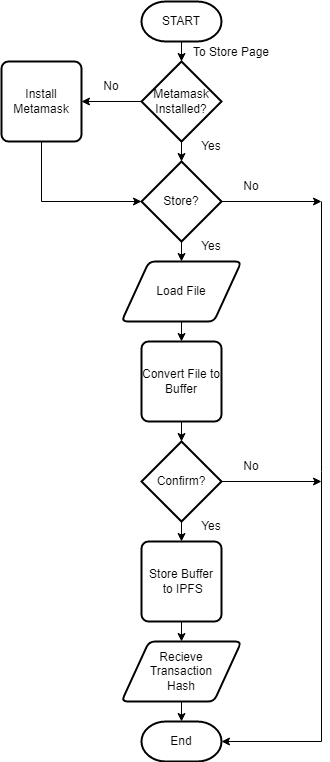

The diagram above was exported from draw.io. Its source (the exported page's mxGraphModel, read from the mxfile embedded in the PNG):
<mxGraphModel dx="811" dy="500" grid="1" gridSize="10" guides="1" tooltips="1" connect="1" arrows="1" fold="1" page="1" pageScale="1" pageWidth="850" pageHeight="1100" math="0" shadow="0">
  <root>
    <mxCell id="0" />
    <mxCell id="1" parent="0" />
    <mxCell id="b2O5-iRTI764FhLPPGa3-1" value="Store?" style="strokeWidth=2;html=1;shape=mxgraph.flowchart.decision;whiteSpace=wrap;" parent="1" vertex="1">
      <mxGeometry x="320" y="200" width="80" height="80" as="geometry" />
    </mxCell>
    <mxCell id="b2O5-iRTI764FhLPPGa3-3" value="Load File" style="shape=parallelogram;html=1;strokeWidth=2;perimeter=parallelogramPerimeter;whiteSpace=wrap;rounded=1;arcSize=12;size=0.23;" parent="1" vertex="1">
      <mxGeometry x="300" y="300" width="120" height="60" as="geometry" />
    </mxCell>
    <mxCell id="b2O5-iRTI764FhLPPGa3-4" value="Convert File to Buffer" style="rounded=1;whiteSpace=wrap;html=1;absoluteArcSize=1;arcSize=14;strokeWidth=2;" parent="1" vertex="1">
      <mxGeometry x="320" y="380" width="80" height="80" as="geometry" />
    </mxCell>
    <mxCell id="b2O5-iRTI764FhLPPGa3-5" value="Confirm?" style="strokeWidth=2;html=1;shape=mxgraph.flowchart.decision;whiteSpace=wrap;" parent="1" vertex="1">
      <mxGeometry x="320" y="480" width="80" height="80" as="geometry" />
    </mxCell>
    <mxCell id="b2O5-iRTI764FhLPPGa3-6" value="Store Buffer&lt;br&gt;&amp;nbsp;to IPFS" style="rounded=1;whiteSpace=wrap;html=1;absoluteArcSize=1;arcSize=14;strokeWidth=2;" parent="1" vertex="1">
      <mxGeometry x="320" y="580" width="80" height="80" as="geometry" />
    </mxCell>
    <mxCell id="b2O5-iRTI764FhLPPGa3-7" value="" style="endArrow=classic;html=1;rounded=0;exitX=0.5;exitY=1;exitDx=0;exitDy=0;" parent="1" source="b2O5-iRTI764FhLPPGa3-3" edge="1">
      <mxGeometry width="50" height="50" relative="1" as="geometry">
        <mxPoint x="724" y="790" as="sourcePoint" />
        <mxPoint x="360" y="380" as="targetPoint" />
      </mxGeometry>
    </mxCell>
    <mxCell id="b2O5-iRTI764FhLPPGa3-8" value="" style="endArrow=classic;html=1;rounded=0;exitX=0.5;exitY=1;exitDx=0;exitDy=0;" parent="1" source="b2O5-iRTI764FhLPPGa3-4" edge="1">
      <mxGeometry width="50" height="50" relative="1" as="geometry">
        <mxPoint x="724" y="790" as="sourcePoint" />
        <mxPoint x="360" y="480" as="targetPoint" />
      </mxGeometry>
    </mxCell>
    <mxCell id="b2O5-iRTI764FhLPPGa3-10" value="" style="endArrow=classic;html=1;rounded=0;exitX=0.5;exitY=1;exitDx=0;exitDy=0;exitPerimeter=0;entryX=0.5;entryY=0;entryDx=0;entryDy=0;" parent="1" source="b2O5-iRTI764FhLPPGa3-5" target="b2O5-iRTI764FhLPPGa3-6" edge="1">
      <mxGeometry width="50" height="50" relative="1" as="geometry">
        <mxPoint x="724" y="790" as="sourcePoint" />
        <mxPoint x="774" y="740" as="targetPoint" />
      </mxGeometry>
    </mxCell>
    <mxCell id="b2O5-iRTI764FhLPPGa3-11" value="Yes" style="text;html=1;strokeColor=none;fillColor=none;align=center;verticalAlign=middle;whiteSpace=wrap;rounded=0;" parent="1" vertex="1">
      <mxGeometry x="360" y="550" width="60" height="30" as="geometry" />
    </mxCell>
    <mxCell id="b2O5-iRTI764FhLPPGa3-12" value="Yes" style="text;html=1;strokeColor=none;fillColor=none;align=center;verticalAlign=middle;whiteSpace=wrap;rounded=0;" parent="1" vertex="1">
      <mxGeometry x="360" y="270" width="60" height="30" as="geometry" />
    </mxCell>
    <mxCell id="b2O5-iRTI764FhLPPGa3-13" value="No" style="text;html=1;strokeColor=none;fillColor=none;align=center;verticalAlign=middle;whiteSpace=wrap;rounded=0;" parent="1" vertex="1">
      <mxGeometry x="400" y="490" width="60" height="30" as="geometry" />
    </mxCell>
    <mxCell id="b2O5-iRTI764FhLPPGa3-14" value="No" style="text;html=1;strokeColor=none;fillColor=none;align=center;verticalAlign=middle;whiteSpace=wrap;rounded=0;" parent="1" vertex="1">
      <mxGeometry x="400" y="210" width="60" height="30" as="geometry" />
    </mxCell>
    <mxCell id="b2O5-iRTI764FhLPPGa3-15" value="Metamask Installed?" style="strokeWidth=2;html=1;shape=mxgraph.flowchart.decision;whiteSpace=wrap;" parent="1" vertex="1">
      <mxGeometry x="320" y="100" width="80" height="80" as="geometry" />
    </mxCell>
    <mxCell id="b2O5-iRTI764FhLPPGa3-16" value="Install Metamask" style="rounded=1;whiteSpace=wrap;html=1;absoluteArcSize=1;arcSize=14;strokeWidth=2;" parent="1" vertex="1">
      <mxGeometry x="180" y="100" width="80" height="80" as="geometry" />
    </mxCell>
    <mxCell id="b2O5-iRTI764FhLPPGa3-18" value="" style="endArrow=classic;html=1;rounded=0;exitX=0.5;exitY=1;exitDx=0;exitDy=0;exitPerimeter=0;entryX=0.5;entryY=0;entryDx=0;entryDy=0;entryPerimeter=0;" parent="1" source="b2O5-iRTI764FhLPPGa3-29" edge="1" target="b2O5-iRTI764FhLPPGa3-15">
      <mxGeometry width="50" height="50" relative="1" as="geometry">
        <mxPoint x="484" y="160" as="sourcePoint" />
        <mxPoint x="360" y="140" as="targetPoint" />
      </mxGeometry>
    </mxCell>
    <mxCell id="b2O5-iRTI764FhLPPGa3-21" value="To Store Page" style="text;html=1;strokeColor=none;fillColor=none;align=center;verticalAlign=middle;whiteSpace=wrap;rounded=0;" parent="1" vertex="1">
      <mxGeometry x="370" y="76" width="80" height="30" as="geometry" />
    </mxCell>
    <mxCell id="b2O5-iRTI764FhLPPGa3-24" value="Recieve&lt;br&gt;Transaction&lt;br&gt;Hash" style="shape=parallelogram;html=1;strokeWidth=2;perimeter=parallelogramPerimeter;whiteSpace=wrap;rounded=1;arcSize=12;size=0.23;" parent="1" vertex="1">
      <mxGeometry x="300" y="680" width="120" height="60" as="geometry" />
    </mxCell>
    <mxCell id="b2O5-iRTI764FhLPPGa3-25" value="" style="endArrow=none;html=1;rounded=0;entryX=0.5;entryY=1;entryDx=0;entryDy=0;startArrow=classic;startFill=1;" parent="1" target="b2O5-iRTI764FhLPPGa3-24" edge="1">
      <mxGeometry width="50" height="50" relative="1" as="geometry">
        <mxPoint x="360" y="760" as="sourcePoint" />
        <mxPoint x="484" y="1030" as="targetPoint" />
      </mxGeometry>
    </mxCell>
    <mxCell id="b2O5-iRTI764FhLPPGa3-26" value="" style="endArrow=classic;html=1;rounded=0;exitX=0.5;exitY=1;exitDx=0;exitDy=0;" parent="1" source="b2O5-iRTI764FhLPPGa3-6" edge="1">
      <mxGeometry width="50" height="50" relative="1" as="geometry">
        <mxPoint x="625" y="970" as="sourcePoint" />
        <mxPoint x="360" y="680" as="targetPoint" />
      </mxGeometry>
    </mxCell>
    <mxCell id="b2O5-iRTI764FhLPPGa3-27" value="No" style="text;html=1;strokeColor=none;fillColor=none;align=center;verticalAlign=middle;whiteSpace=wrap;rounded=0;" parent="1" vertex="1">
      <mxGeometry x="260" y="110" width="60" height="30" as="geometry" />
    </mxCell>
    <mxCell id="b2O5-iRTI764FhLPPGa3-28" value="Yes" style="text;html=1;strokeColor=none;fillColor=none;align=center;verticalAlign=middle;whiteSpace=wrap;rounded=0;" parent="1" vertex="1">
      <mxGeometry x="360" y="170" width="60" height="30" as="geometry" />
    </mxCell>
    <mxCell id="b2O5-iRTI764FhLPPGa3-29" value="START" style="strokeWidth=2;html=1;shape=mxgraph.flowchart.terminator;whiteSpace=wrap;" parent="1" vertex="1">
      <mxGeometry x="320" y="40" width="80" height="40" as="geometry" />
    </mxCell>
    <mxCell id="b2O5-iRTI764FhLPPGa3-35" value="" style="endArrow=classic;html=1;rounded=0;exitX=0.5;exitY=1;exitDx=0;exitDy=0;entryX=0;entryY=0.5;entryDx=0;entryDy=0;entryPerimeter=0;endFill=1;" parent="1" source="b2O5-iRTI764FhLPPGa3-16" edge="1" target="b2O5-iRTI764FhLPPGa3-1">
      <mxGeometry width="50" height="50" relative="1" as="geometry">
        <mxPoint x="180" y="220" as="sourcePoint" />
        <mxPoint x="150" y="280" as="targetPoint" />
        <Array as="points">
          <mxPoint x="220" y="240" />
        </Array>
      </mxGeometry>
    </mxCell>
    <mxCell id="b2O5-iRTI764FhLPPGa3-36" value="" style="endArrow=none;html=1;rounded=0;entryX=0.5;entryY=1;entryDx=0;entryDy=0;entryPerimeter=0;startArrow=classic;startFill=1;" parent="1" target="b2O5-iRTI764FhLPPGa3-15" edge="1">
      <mxGeometry width="50" height="50" relative="1" as="geometry">
        <mxPoint x="360" y="200" as="sourcePoint" />
        <mxPoint x="340" y="240" as="targetPoint" />
      </mxGeometry>
    </mxCell>
    <mxCell id="b2O5-iRTI764FhLPPGa3-39" value="" style="endArrow=classic;html=1;rounded=0;exitX=0.5;exitY=1;exitDx=0;exitDy=0;exitPerimeter=0;" parent="1" source="b2O5-iRTI764FhLPPGa3-1" edge="1">
      <mxGeometry width="50" height="50" relative="1" as="geometry">
        <mxPoint x="290" y="530" as="sourcePoint" />
        <mxPoint x="360" y="300" as="targetPoint" />
      </mxGeometry>
    </mxCell>
    <mxCell id="b2O5-iRTI764FhLPPGa3-41" value="End" style="strokeWidth=2;html=1;shape=mxgraph.flowchart.terminator;whiteSpace=wrap;" parent="1" vertex="1">
      <mxGeometry x="320" y="760" width="80" height="40" as="geometry" />
    </mxCell>
    <mxCell id="geMS_hjziC2dzkaj9o5Z-1" value="" style="endArrow=classic;html=1;rounded=0;entryX=1;entryY=0.5;entryDx=0;entryDy=0;exitX=0;exitY=0.5;exitDx=0;exitDy=0;exitPerimeter=0;" edge="1" parent="1" source="b2O5-iRTI764FhLPPGa3-15" target="b2O5-iRTI764FhLPPGa3-16">
      <mxGeometry width="50" height="50" relative="1" as="geometry">
        <mxPoint x="410" y="280" as="sourcePoint" />
        <mxPoint x="460" y="230" as="targetPoint" />
      </mxGeometry>
    </mxCell>
    <mxCell id="geMS_hjziC2dzkaj9o5Z-3" value="" style="endArrow=classic;html=1;rounded=0;exitX=1;exitY=0.5;exitDx=0;exitDy=0;exitPerimeter=0;endFill=1;" edge="1" parent="1" source="b2O5-iRTI764FhLPPGa3-5">
      <mxGeometry width="50" height="50" relative="1" as="geometry">
        <mxPoint x="390" y="620" as="sourcePoint" />
        <mxPoint x="500" y="520" as="targetPoint" />
      </mxGeometry>
    </mxCell>
    <mxCell id="geMS_hjziC2dzkaj9o5Z-4" value="" style="endArrow=classic;html=1;rounded=0;exitX=1;exitY=0.5;exitDx=0;exitDy=0;exitPerimeter=0;" edge="1" parent="1" source="b2O5-iRTI764FhLPPGa3-1">
      <mxGeometry width="50" height="50" relative="1" as="geometry">
        <mxPoint x="390" y="280" as="sourcePoint" />
        <mxPoint x="500" y="240" as="targetPoint" />
      </mxGeometry>
    </mxCell>
    <mxCell id="geMS_hjziC2dzkaj9o5Z-5" value="" style="endArrow=classic;html=1;rounded=0;entryX=1;entryY=0.5;entryDx=0;entryDy=0;entryPerimeter=0;" edge="1" parent="1" target="b2O5-iRTI764FhLPPGa3-41">
      <mxGeometry width="50" height="50" relative="1" as="geometry">
        <mxPoint x="500" y="780" as="sourcePoint" />
        <mxPoint x="440" y="570" as="targetPoint" />
      </mxGeometry>
    </mxCell>
    <mxCell id="geMS_hjziC2dzkaj9o5Z-6" value="" style="endArrow=none;html=1;rounded=0;" edge="1" parent="1">
      <mxGeometry width="50" height="50" relative="1" as="geometry">
        <mxPoint x="500" y="780" as="sourcePoint" />
        <mxPoint x="500" y="240" as="targetPoint" />
      </mxGeometry>
    </mxCell>
  </root>
</mxGraphModel>